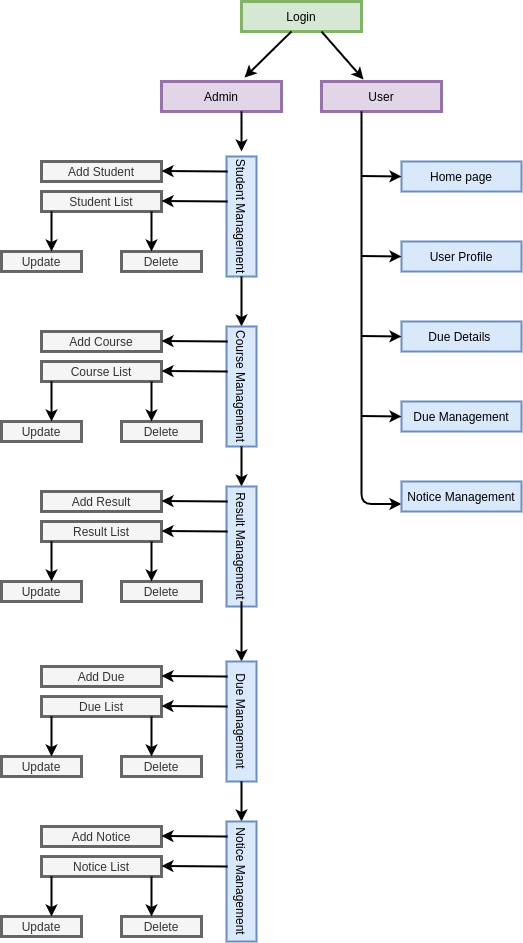

The diagram above was exported from draw.io. Its source (the exported page's mxGraphModel, read from the mxfile embedded in the PNG):
<mxGraphModel dx="801" dy="413" grid="1" gridSize="10" guides="1" tooltips="1" connect="1" arrows="1" fold="1" page="1" pageScale="1" pageWidth="827" pageHeight="1169" math="0" shadow="0">
  <root>
    <mxCell id="0" />
    <mxCell id="1" parent="0" />
    <mxCell id="Ky9e6_zmAEcnGy6AiXzv-2" value="Login" style="rounded=0;whiteSpace=wrap;html=1;strokeWidth=3;fillColor=#d5e8d4;strokeColor=#82b366;" vertex="1" parent="1">
      <mxGeometry x="320" y="40" width="120" height="30" as="geometry" />
    </mxCell>
    <mxCell id="Ky9e6_zmAEcnGy6AiXzv-3" value="Admin" style="rounded=0;whiteSpace=wrap;html=1;strokeWidth=3;fillColor=#e1d5e7;strokeColor=#9673a6;" vertex="1" parent="1">
      <mxGeometry x="240" y="120" width="120" height="30" as="geometry" />
    </mxCell>
    <mxCell id="Ky9e6_zmAEcnGy6AiXzv-4" value="User" style="rounded=0;whiteSpace=wrap;html=1;strokeWidth=3;fillColor=#e1d5e7;strokeColor=#9673a6;" vertex="1" parent="1">
      <mxGeometry x="400" y="120" width="120" height="30" as="geometry" />
    </mxCell>
    <mxCell id="Ky9e6_zmAEcnGy6AiXzv-6" value="" style="endArrow=classic;html=1;entryX=0.692;entryY=-0.133;entryDx=0;entryDy=0;strokeWidth=2;entryPerimeter=0;" edge="1" parent="1" target="Ky9e6_zmAEcnGy6AiXzv-3">
      <mxGeometry width="50" height="50" relative="1" as="geometry">
        <mxPoint x="370" y="70" as="sourcePoint" />
        <mxPoint x="370" y="120" as="targetPoint" />
      </mxGeometry>
    </mxCell>
    <mxCell id="Ky9e6_zmAEcnGy6AiXzv-7" value="" style="endArrow=classic;html=1;entryX=0.35;entryY=-0.067;entryDx=0;entryDy=0;strokeWidth=2;entryPerimeter=0;" edge="1" parent="1" target="Ky9e6_zmAEcnGy6AiXzv-4">
      <mxGeometry width="50" height="50" relative="1" as="geometry">
        <mxPoint x="400" y="70" as="sourcePoint" />
        <mxPoint x="360" y="120" as="targetPoint" />
      </mxGeometry>
    </mxCell>
    <mxCell id="Ky9e6_zmAEcnGy6AiXzv-9" value="" style="endArrow=classic;html=1;strokeWidth=2;" edge="1" parent="1">
      <mxGeometry width="50" height="50" relative="1" as="geometry">
        <mxPoint x="320" y="150" as="sourcePoint" />
        <mxPoint x="320" y="190" as="targetPoint" />
      </mxGeometry>
    </mxCell>
    <mxCell id="Ky9e6_zmAEcnGy6AiXzv-10" value="Student Management" style="rounded=0;whiteSpace=wrap;html=1;strokeWidth=2;fillColor=#dae8fc;strokeColor=#6c8ebf;rotation=90;" vertex="1" parent="1">
      <mxGeometry x="260" y="240" width="120" height="30" as="geometry" />
    </mxCell>
    <mxCell id="Ky9e6_zmAEcnGy6AiXzv-14" value="" style="endArrow=classic;html=1;strokeWidth=2;exitX=1;exitY=0.5;exitDx=0;exitDy=0;entryX=0;entryY=0.5;entryDx=0;entryDy=0;" edge="1" parent="1" source="Ky9e6_zmAEcnGy6AiXzv-10" target="Ky9e6_zmAEcnGy6AiXzv-15">
      <mxGeometry width="50" height="50" relative="1" as="geometry">
        <mxPoint x="320" y="320" as="sourcePoint" />
        <mxPoint x="320" y="360" as="targetPoint" />
      </mxGeometry>
    </mxCell>
    <mxCell id="Ky9e6_zmAEcnGy6AiXzv-15" value="Course Management" style="rounded=0;whiteSpace=wrap;html=1;strokeWidth=2;fillColor=#dae8fc;strokeColor=#6c8ebf;rotation=90;" vertex="1" parent="1">
      <mxGeometry x="260" y="410" width="120" height="30" as="geometry" />
    </mxCell>
    <mxCell id="Ky9e6_zmAEcnGy6AiXzv-16" value="" style="endArrow=classic;html=1;strokeWidth=2;entryX=0;entryY=0.5;entryDx=0;entryDy=0;exitX=1;exitY=0.5;exitDx=0;exitDy=0;" edge="1" parent="1" source="Ky9e6_zmAEcnGy6AiXzv-15" target="Ky9e6_zmAEcnGy6AiXzv-17">
      <mxGeometry width="50" height="50" relative="1" as="geometry">
        <mxPoint x="320" y="490" as="sourcePoint" />
        <mxPoint x="320" y="520" as="targetPoint" />
      </mxGeometry>
    </mxCell>
    <mxCell id="Ky9e6_zmAEcnGy6AiXzv-17" value="Result Management" style="rounded=0;whiteSpace=wrap;html=1;strokeWidth=2;fillColor=#dae8fc;strokeColor=#6c8ebf;rotation=90;" vertex="1" parent="1">
      <mxGeometry x="260" y="570" width="120" height="30" as="geometry" />
    </mxCell>
    <mxCell id="Ky9e6_zmAEcnGy6AiXzv-26" value="" style="endArrow=classic;html=1;strokeWidth=2;entryX=0;entryY=0.5;entryDx=0;entryDy=0;exitX=0.958;exitY=0.5;exitDx=0;exitDy=0;exitPerimeter=0;" edge="1" parent="1" target="Ky9e6_zmAEcnGy6AiXzv-27" source="Ky9e6_zmAEcnGy6AiXzv-17">
      <mxGeometry width="50" height="50" relative="1" as="geometry">
        <mxPoint x="320" y="650" as="sourcePoint" />
        <mxPoint x="320" y="695" as="targetPoint" />
      </mxGeometry>
    </mxCell>
    <mxCell id="Ky9e6_zmAEcnGy6AiXzv-27" value="Due Management" style="rounded=0;whiteSpace=wrap;html=1;strokeWidth=2;fillColor=#dae8fc;strokeColor=#6c8ebf;rotation=90;" vertex="1" parent="1">
      <mxGeometry x="260" y="745" width="120" height="30" as="geometry" />
    </mxCell>
    <mxCell id="Ky9e6_zmAEcnGy6AiXzv-28" value="" style="endArrow=classic;html=1;strokeWidth=2;entryX=0;entryY=0.5;entryDx=0;entryDy=0;exitX=1;exitY=0.5;exitDx=0;exitDy=0;" edge="1" parent="1" source="Ky9e6_zmAEcnGy6AiXzv-27" target="Ky9e6_zmAEcnGy6AiXzv-29">
      <mxGeometry width="50" height="50" relative="1" as="geometry">
        <mxPoint x="320" y="825" as="sourcePoint" />
        <mxPoint x="320" y="855" as="targetPoint" />
      </mxGeometry>
    </mxCell>
    <mxCell id="Ky9e6_zmAEcnGy6AiXzv-29" value="Notice Management" style="rounded=0;whiteSpace=wrap;html=1;strokeWidth=2;fillColor=#dae8fc;strokeColor=#6c8ebf;rotation=90;" vertex="1" parent="1">
      <mxGeometry x="260" y="905" width="120" height="30" as="geometry" />
    </mxCell>
    <mxCell id="Ky9e6_zmAEcnGy6AiXzv-30" value="Add Student" style="rounded=0;whiteSpace=wrap;html=1;strokeWidth=3;fillColor=#f5f5f5;strokeColor=#666666;fontColor=#333333;" vertex="1" parent="1">
      <mxGeometry x="120" y="200" width="120" height="20" as="geometry" />
    </mxCell>
    <mxCell id="Ky9e6_zmAEcnGy6AiXzv-45" value="Student List" style="rounded=0;whiteSpace=wrap;html=1;strokeWidth=3;fillColor=#f5f5f5;strokeColor=#666666;fontColor=#333333;" vertex="1" parent="1">
      <mxGeometry x="120" y="230" width="120" height="20" as="geometry" />
    </mxCell>
    <mxCell id="Ky9e6_zmAEcnGy6AiXzv-47" value="Delete" style="rounded=0;whiteSpace=wrap;html=1;strokeWidth=3;fillColor=#f5f5f5;strokeColor=#666666;fontColor=#333333;" vertex="1" parent="1">
      <mxGeometry x="200" y="290" width="80" height="20" as="geometry" />
    </mxCell>
    <mxCell id="Ky9e6_zmAEcnGy6AiXzv-68" value="" style="endArrow=classic;html=1;strokeWidth=2;entryX=0;entryY=0.5;entryDx=0;entryDy=0;" edge="1" parent="1">
      <mxGeometry width="50" height="50" relative="1" as="geometry">
        <mxPoint x="306" y="210" as="sourcePoint" />
        <mxPoint x="240" y="209.5" as="targetPoint" />
      </mxGeometry>
    </mxCell>
    <mxCell id="Ky9e6_zmAEcnGy6AiXzv-71" value="" style="endArrow=classic;html=1;strokeWidth=2;entryX=0;entryY=0.5;entryDx=0;entryDy=0;" edge="1" parent="1">
      <mxGeometry width="50" height="50" relative="1" as="geometry">
        <mxPoint x="306" y="240" as="sourcePoint" />
        <mxPoint x="240" y="239.5" as="targetPoint" />
      </mxGeometry>
    </mxCell>
    <mxCell id="Ky9e6_zmAEcnGy6AiXzv-92" value="Update" style="rounded=0;whiteSpace=wrap;html=1;strokeWidth=3;fillColor=#f5f5f5;strokeColor=#666666;fontColor=#333333;" vertex="1" parent="1">
      <mxGeometry x="80" y="290" width="80" height="20" as="geometry" />
    </mxCell>
    <mxCell id="Ky9e6_zmAEcnGy6AiXzv-93" value="" style="endArrow=classic;html=1;strokeWidth=2;" edge="1" parent="1">
      <mxGeometry width="50" height="50" relative="1" as="geometry">
        <mxPoint x="130" y="250" as="sourcePoint" />
        <mxPoint x="130" y="290" as="targetPoint" />
      </mxGeometry>
    </mxCell>
    <mxCell id="Ky9e6_zmAEcnGy6AiXzv-94" value="" style="endArrow=classic;html=1;strokeWidth=2;" edge="1" parent="1">
      <mxGeometry width="50" height="50" relative="1" as="geometry">
        <mxPoint x="230" y="250" as="sourcePoint" />
        <mxPoint x="230" y="290" as="targetPoint" />
      </mxGeometry>
    </mxCell>
    <mxCell id="Ky9e6_zmAEcnGy6AiXzv-95" value="Add Course" style="rounded=0;whiteSpace=wrap;html=1;strokeWidth=3;fillColor=#f5f5f5;strokeColor=#666666;fontColor=#333333;" vertex="1" parent="1">
      <mxGeometry x="120" y="370" width="120" height="20" as="geometry" />
    </mxCell>
    <mxCell id="Ky9e6_zmAEcnGy6AiXzv-96" value="Course List" style="rounded=0;whiteSpace=wrap;html=1;strokeWidth=3;fillColor=#f5f5f5;strokeColor=#666666;fontColor=#333333;" vertex="1" parent="1">
      <mxGeometry x="120" y="400" width="120" height="20" as="geometry" />
    </mxCell>
    <mxCell id="Ky9e6_zmAEcnGy6AiXzv-97" value="Delete" style="rounded=0;whiteSpace=wrap;html=1;strokeWidth=3;fillColor=#f5f5f5;strokeColor=#666666;fontColor=#333333;" vertex="1" parent="1">
      <mxGeometry x="200" y="460" width="80" height="20" as="geometry" />
    </mxCell>
    <mxCell id="Ky9e6_zmAEcnGy6AiXzv-98" value="" style="endArrow=classic;html=1;strokeWidth=2;entryX=0;entryY=0.5;entryDx=0;entryDy=0;" edge="1" parent="1">
      <mxGeometry width="50" height="50" relative="1" as="geometry">
        <mxPoint x="306" y="380" as="sourcePoint" />
        <mxPoint x="240" y="379.5" as="targetPoint" />
      </mxGeometry>
    </mxCell>
    <mxCell id="Ky9e6_zmAEcnGy6AiXzv-99" value="" style="endArrow=classic;html=1;strokeWidth=2;entryX=0;entryY=0.5;entryDx=0;entryDy=0;" edge="1" parent="1">
      <mxGeometry width="50" height="50" relative="1" as="geometry">
        <mxPoint x="306" y="410" as="sourcePoint" />
        <mxPoint x="240" y="409.5" as="targetPoint" />
      </mxGeometry>
    </mxCell>
    <mxCell id="Ky9e6_zmAEcnGy6AiXzv-100" value="Update" style="rounded=0;whiteSpace=wrap;html=1;strokeWidth=3;fillColor=#f5f5f5;strokeColor=#666666;fontColor=#333333;" vertex="1" parent="1">
      <mxGeometry x="80" y="460" width="80" height="20" as="geometry" />
    </mxCell>
    <mxCell id="Ky9e6_zmAEcnGy6AiXzv-101" value="" style="endArrow=classic;html=1;strokeWidth=2;" edge="1" parent="1">
      <mxGeometry width="50" height="50" relative="1" as="geometry">
        <mxPoint x="130" y="420" as="sourcePoint" />
        <mxPoint x="130" y="460" as="targetPoint" />
      </mxGeometry>
    </mxCell>
    <mxCell id="Ky9e6_zmAEcnGy6AiXzv-102" value="" style="endArrow=classic;html=1;strokeWidth=2;" edge="1" parent="1">
      <mxGeometry width="50" height="50" relative="1" as="geometry">
        <mxPoint x="230" y="420" as="sourcePoint" />
        <mxPoint x="230" y="460" as="targetPoint" />
      </mxGeometry>
    </mxCell>
    <mxCell id="Ky9e6_zmAEcnGy6AiXzv-103" value="Add Result" style="rounded=0;whiteSpace=wrap;html=1;strokeWidth=3;fillColor=#f5f5f5;strokeColor=#666666;fontColor=#333333;" vertex="1" parent="1">
      <mxGeometry x="120" y="530" width="120" height="20" as="geometry" />
    </mxCell>
    <mxCell id="Ky9e6_zmAEcnGy6AiXzv-104" value="Result List" style="rounded=0;whiteSpace=wrap;html=1;strokeWidth=3;fillColor=#f5f5f5;strokeColor=#666666;fontColor=#333333;" vertex="1" parent="1">
      <mxGeometry x="120" y="560" width="120" height="20" as="geometry" />
    </mxCell>
    <mxCell id="Ky9e6_zmAEcnGy6AiXzv-105" value="Delete" style="rounded=0;whiteSpace=wrap;html=1;strokeWidth=3;fillColor=#f5f5f5;strokeColor=#666666;fontColor=#333333;" vertex="1" parent="1">
      <mxGeometry x="200" y="620" width="80" height="20" as="geometry" />
    </mxCell>
    <mxCell id="Ky9e6_zmAEcnGy6AiXzv-106" value="" style="endArrow=classic;html=1;strokeWidth=2;entryX=0;entryY=0.5;entryDx=0;entryDy=0;" edge="1" parent="1">
      <mxGeometry width="50" height="50" relative="1" as="geometry">
        <mxPoint x="306" y="540" as="sourcePoint" />
        <mxPoint x="240" y="539.5" as="targetPoint" />
      </mxGeometry>
    </mxCell>
    <mxCell id="Ky9e6_zmAEcnGy6AiXzv-107" value="" style="endArrow=classic;html=1;strokeWidth=2;entryX=0;entryY=0.5;entryDx=0;entryDy=0;" edge="1" parent="1">
      <mxGeometry width="50" height="50" relative="1" as="geometry">
        <mxPoint x="306" y="570" as="sourcePoint" />
        <mxPoint x="240" y="569.5" as="targetPoint" />
      </mxGeometry>
    </mxCell>
    <mxCell id="Ky9e6_zmAEcnGy6AiXzv-108" value="Update" style="rounded=0;whiteSpace=wrap;html=1;strokeWidth=3;fillColor=#f5f5f5;strokeColor=#666666;fontColor=#333333;" vertex="1" parent="1">
      <mxGeometry x="80" y="620" width="80" height="20" as="geometry" />
    </mxCell>
    <mxCell id="Ky9e6_zmAEcnGy6AiXzv-109" value="" style="endArrow=classic;html=1;strokeWidth=2;" edge="1" parent="1">
      <mxGeometry width="50" height="50" relative="1" as="geometry">
        <mxPoint x="130" y="580" as="sourcePoint" />
        <mxPoint x="130" y="620" as="targetPoint" />
      </mxGeometry>
    </mxCell>
    <mxCell id="Ky9e6_zmAEcnGy6AiXzv-110" value="" style="endArrow=classic;html=1;strokeWidth=2;" edge="1" parent="1">
      <mxGeometry width="50" height="50" relative="1" as="geometry">
        <mxPoint x="230" y="580" as="sourcePoint" />
        <mxPoint x="230" y="620" as="targetPoint" />
      </mxGeometry>
    </mxCell>
    <mxCell id="Ky9e6_zmAEcnGy6AiXzv-111" value="Add Due" style="rounded=0;whiteSpace=wrap;html=1;strokeWidth=3;fillColor=#f5f5f5;strokeColor=#666666;fontColor=#333333;" vertex="1" parent="1">
      <mxGeometry x="120" y="705" width="120" height="20" as="geometry" />
    </mxCell>
    <mxCell id="Ky9e6_zmAEcnGy6AiXzv-112" value="Due List" style="rounded=0;whiteSpace=wrap;html=1;strokeWidth=3;fillColor=#f5f5f5;strokeColor=#666666;fontColor=#333333;" vertex="1" parent="1">
      <mxGeometry x="120" y="735" width="120" height="20" as="geometry" />
    </mxCell>
    <mxCell id="Ky9e6_zmAEcnGy6AiXzv-113" value="Delete" style="rounded=0;whiteSpace=wrap;html=1;strokeWidth=3;fillColor=#f5f5f5;strokeColor=#666666;fontColor=#333333;" vertex="1" parent="1">
      <mxGeometry x="200" y="795" width="80" height="20" as="geometry" />
    </mxCell>
    <mxCell id="Ky9e6_zmAEcnGy6AiXzv-114" value="" style="endArrow=classic;html=1;strokeWidth=2;entryX=0;entryY=0.5;entryDx=0;entryDy=0;" edge="1" parent="1">
      <mxGeometry width="50" height="50" relative="1" as="geometry">
        <mxPoint x="306" y="715" as="sourcePoint" />
        <mxPoint x="240" y="714.5" as="targetPoint" />
      </mxGeometry>
    </mxCell>
    <mxCell id="Ky9e6_zmAEcnGy6AiXzv-115" value="" style="endArrow=classic;html=1;strokeWidth=2;entryX=0;entryY=0.5;entryDx=0;entryDy=0;" edge="1" parent="1">
      <mxGeometry width="50" height="50" relative="1" as="geometry">
        <mxPoint x="306" y="745" as="sourcePoint" />
        <mxPoint x="240" y="744.5" as="targetPoint" />
      </mxGeometry>
    </mxCell>
    <mxCell id="Ky9e6_zmAEcnGy6AiXzv-116" value="Update" style="rounded=0;whiteSpace=wrap;html=1;strokeWidth=3;fillColor=#f5f5f5;strokeColor=#666666;fontColor=#333333;" vertex="1" parent="1">
      <mxGeometry x="80" y="795" width="80" height="20" as="geometry" />
    </mxCell>
    <mxCell id="Ky9e6_zmAEcnGy6AiXzv-117" value="" style="endArrow=classic;html=1;strokeWidth=2;" edge="1" parent="1">
      <mxGeometry width="50" height="50" relative="1" as="geometry">
        <mxPoint x="130" y="755" as="sourcePoint" />
        <mxPoint x="130" y="795" as="targetPoint" />
      </mxGeometry>
    </mxCell>
    <mxCell id="Ky9e6_zmAEcnGy6AiXzv-118" value="" style="endArrow=classic;html=1;strokeWidth=2;" edge="1" parent="1">
      <mxGeometry width="50" height="50" relative="1" as="geometry">
        <mxPoint x="230" y="755" as="sourcePoint" />
        <mxPoint x="230" y="795" as="targetPoint" />
      </mxGeometry>
    </mxCell>
    <mxCell id="Ky9e6_zmAEcnGy6AiXzv-119" value="Add Notice" style="rounded=0;whiteSpace=wrap;html=1;strokeWidth=3;fillColor=#f5f5f5;strokeColor=#666666;fontColor=#333333;" vertex="1" parent="1">
      <mxGeometry x="120" y="865" width="120" height="20" as="geometry" />
    </mxCell>
    <mxCell id="Ky9e6_zmAEcnGy6AiXzv-120" value="Notice List" style="rounded=0;whiteSpace=wrap;html=1;strokeWidth=3;fillColor=#f5f5f5;strokeColor=#666666;fontColor=#333333;" vertex="1" parent="1">
      <mxGeometry x="120" y="895" width="120" height="20" as="geometry" />
    </mxCell>
    <mxCell id="Ky9e6_zmAEcnGy6AiXzv-121" value="Delete" style="rounded=0;whiteSpace=wrap;html=1;strokeWidth=3;fillColor=#f5f5f5;strokeColor=#666666;fontColor=#333333;" vertex="1" parent="1">
      <mxGeometry x="200" y="955" width="80" height="20" as="geometry" />
    </mxCell>
    <mxCell id="Ky9e6_zmAEcnGy6AiXzv-122" value="" style="endArrow=classic;html=1;strokeWidth=2;entryX=0;entryY=0.5;entryDx=0;entryDy=0;" edge="1" parent="1">
      <mxGeometry width="50" height="50" relative="1" as="geometry">
        <mxPoint x="306" y="875" as="sourcePoint" />
        <mxPoint x="240" y="874.5" as="targetPoint" />
      </mxGeometry>
    </mxCell>
    <mxCell id="Ky9e6_zmAEcnGy6AiXzv-123" value="" style="endArrow=classic;html=1;strokeWidth=2;entryX=0;entryY=0.5;entryDx=0;entryDy=0;" edge="1" parent="1">
      <mxGeometry width="50" height="50" relative="1" as="geometry">
        <mxPoint x="306" y="905" as="sourcePoint" />
        <mxPoint x="240" y="904.5" as="targetPoint" />
      </mxGeometry>
    </mxCell>
    <mxCell id="Ky9e6_zmAEcnGy6AiXzv-124" value="Update" style="rounded=0;whiteSpace=wrap;html=1;strokeWidth=3;fillColor=#f5f5f5;strokeColor=#666666;fontColor=#333333;" vertex="1" parent="1">
      <mxGeometry x="80" y="955" width="80" height="20" as="geometry" />
    </mxCell>
    <mxCell id="Ky9e6_zmAEcnGy6AiXzv-125" value="" style="endArrow=classic;html=1;strokeWidth=2;" edge="1" parent="1">
      <mxGeometry width="50" height="50" relative="1" as="geometry">
        <mxPoint x="130" y="915" as="sourcePoint" />
        <mxPoint x="130" y="955" as="targetPoint" />
      </mxGeometry>
    </mxCell>
    <mxCell id="Ky9e6_zmAEcnGy6AiXzv-126" value="" style="endArrow=classic;html=1;strokeWidth=2;" edge="1" parent="1">
      <mxGeometry width="50" height="50" relative="1" as="geometry">
        <mxPoint x="230" y="915" as="sourcePoint" />
        <mxPoint x="230" y="955" as="targetPoint" />
      </mxGeometry>
    </mxCell>
    <mxCell id="Ky9e6_zmAEcnGy6AiXzv-127" value="" style="endArrow=classic;html=1;strokeWidth=2;entryX=0;entryY=0.75;entryDx=0;entryDy=0;edgeStyle=elbowEdgeStyle;" edge="1" parent="1" target="Ky9e6_zmAEcnGy6AiXzv-136">
      <mxGeometry width="50" height="50" relative="1" as="geometry">
        <mxPoint x="440" y="150" as="sourcePoint" />
        <mxPoint x="440" y="540" as="targetPoint" />
        <Array as="points">
          <mxPoint x="440" y="260" />
          <mxPoint x="460" y="280" />
          <mxPoint x="460" y="220" />
        </Array>
      </mxGeometry>
    </mxCell>
    <mxCell id="Ky9e6_zmAEcnGy6AiXzv-128" value="Home page" style="rounded=0;whiteSpace=wrap;html=1;strokeWidth=2;fillColor=#dae8fc;strokeColor=#6c8ebf;rotation=0;" vertex="1" parent="1">
      <mxGeometry x="480" y="200" width="120" height="30" as="geometry" />
    </mxCell>
    <mxCell id="Ky9e6_zmAEcnGy6AiXzv-130" value="User Profile" style="rounded=0;whiteSpace=wrap;html=1;strokeWidth=2;fillColor=#dae8fc;strokeColor=#6c8ebf;rotation=0;" vertex="1" parent="1">
      <mxGeometry x="480" y="280" width="120" height="30" as="geometry" />
    </mxCell>
    <mxCell id="Ky9e6_zmAEcnGy6AiXzv-134" value="Due Management" style="rounded=0;whiteSpace=wrap;html=1;strokeWidth=2;fillColor=#dae8fc;strokeColor=#6c8ebf;rotation=0;" vertex="1" parent="1">
      <mxGeometry x="480" y="440" width="120" height="30" as="geometry" />
    </mxCell>
    <mxCell id="Ky9e6_zmAEcnGy6AiXzv-136" value="Notice Management" style="rounded=0;whiteSpace=wrap;html=1;strokeWidth=2;fillColor=#dae8fc;strokeColor=#6c8ebf;rotation=0;" vertex="1" parent="1">
      <mxGeometry x="480" y="520" width="120" height="30" as="geometry" />
    </mxCell>
    <mxCell id="Ky9e6_zmAEcnGy6AiXzv-132" value="Due Details&amp;nbsp;" style="rounded=0;whiteSpace=wrap;html=1;strokeWidth=2;fillColor=#dae8fc;strokeColor=#6c8ebf;rotation=0;" vertex="1" parent="1">
      <mxGeometry x="480" y="360" width="120" height="30" as="geometry" />
    </mxCell>
    <mxCell id="Ky9e6_zmAEcnGy6AiXzv-154" style="rounded=0;orthogonalLoop=1;jettySize=auto;html=1;strokeWidth=2;" edge="1" parent="1">
      <mxGeometry relative="1" as="geometry">
        <mxPoint x="440" y="214.5" as="sourcePoint" />
        <mxPoint x="480" y="215" as="targetPoint" />
      </mxGeometry>
    </mxCell>
    <mxCell id="Ky9e6_zmAEcnGy6AiXzv-155" style="rounded=0;orthogonalLoop=1;jettySize=auto;html=1;strokeWidth=2;" edge="1" parent="1">
      <mxGeometry relative="1" as="geometry">
        <mxPoint x="440" y="294.5" as="sourcePoint" />
        <mxPoint x="480" y="295" as="targetPoint" />
      </mxGeometry>
    </mxCell>
    <mxCell id="Ky9e6_zmAEcnGy6AiXzv-156" style="rounded=0;orthogonalLoop=1;jettySize=auto;html=1;strokeWidth=2;" edge="1" parent="1">
      <mxGeometry relative="1" as="geometry">
        <mxPoint x="440" y="374.5" as="sourcePoint" />
        <mxPoint x="480" y="375" as="targetPoint" />
      </mxGeometry>
    </mxCell>
    <mxCell id="Ky9e6_zmAEcnGy6AiXzv-157" style="rounded=0;orthogonalLoop=1;jettySize=auto;html=1;strokeWidth=2;" edge="1" parent="1">
      <mxGeometry relative="1" as="geometry">
        <mxPoint x="440" y="454.5" as="sourcePoint" />
        <mxPoint x="480" y="455" as="targetPoint" />
      </mxGeometry>
    </mxCell>
  </root>
</mxGraphModel>